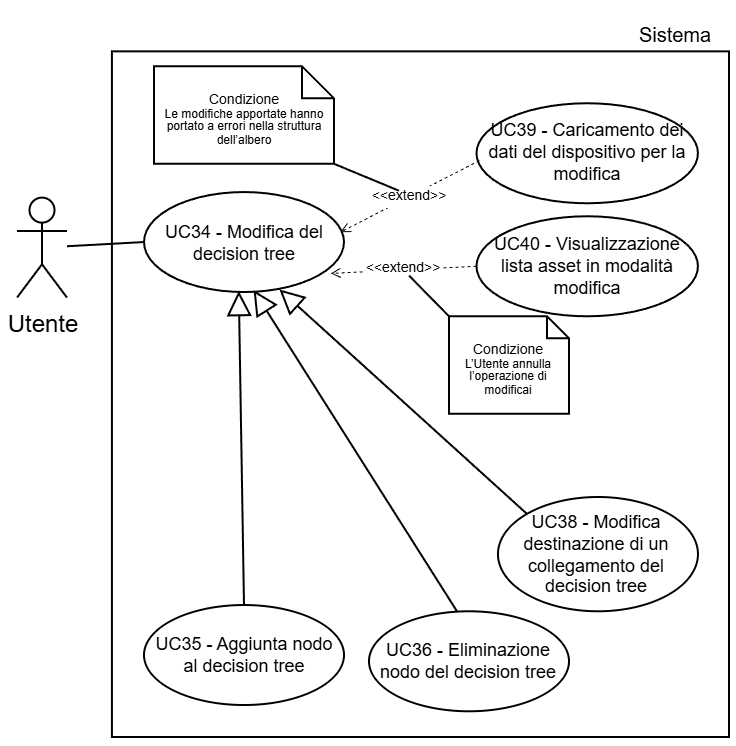

The diagram above was exported from draw.io. Its source (the exported page's mxGraphModel, read from the mxfile embedded in the PNG):
<mxGraphModel dx="1188" dy="619" grid="1" gridSize="30" guides="1" tooltips="1" connect="1" arrows="1" fold="1" page="1" pageScale="2" pageWidth="5000" pageHeight="5000" background="light-dark(#FFFFFF,#FFFFFF)" math="0" shadow="0">
  <root>
    <mxCell id="0" />
    <mxCell id="1" parent="0" />
    <mxCell id="2" parent="1" style="text;html=1;whiteSpace=wrap;strokeColor=none;fillColor=none;align=center;verticalAlign=middle;rounded=0;fontFamily=Helvetica;fontSize=10;fontColor=light-dark(#000000,#000000);labelBackgroundColor=none;" value="Sistema" vertex="1">
      <mxGeometry height="30" width="54.5" x="8135.5" y="1764.0600000000002" as="geometry" />
    </mxCell>
    <mxCell id="3" parent="1" style="whiteSpace=wrap;html=1;strokeColor=light-dark(#000000,#000000);align=center;verticalAlign=top;fontFamily=Helvetica;fontSize=12;fontColor=default;fillColor=light-dark(#FFFFFF,#FFFFFF);strokeWidth=1;" value="" vertex="1">
      <mxGeometry height="342.82" width="308.54" x="7881.46" y="1787.18" as="geometry" />
    </mxCell>
    <mxCell id="4" parent="1" style="shape=umlActor;verticalLabelPosition=bottom;verticalAlign=top;html=1;outlineConnect=0;strokeColor=light-dark(#000000,#000000);fillColor=light-dark(#FFFFFF,transparent);" value="&lt;font style=&quot;color: light-dark(rgb(0, 0, 0), rgb(0, 0, 0));&quot;&gt;Utente&lt;/font&gt;" vertex="1">
      <mxGeometry height="50" width="25" x="7834" y="1860.3100000000002" as="geometry" />
    </mxCell>
    <mxCell id="5" parent="1" style="ellipse;whiteSpace=wrap;html=1;strokeColor=light-dark(#000000,#000000);align=center;verticalAlign=middle;fontFamily=Helvetica;fontSize=9;fontColor=default;fillColor=light-dark(#FFFFFF, #ffffff);" value="&lt;font style=&quot;color: light-dark(rgb(0, 0, 0), rgb(0, 0, 0)); line-height: 100%;&quot;&gt;UC34 - Modifica del decision tree&lt;/font&gt;" vertex="1">
      <mxGeometry height="50" width="100" x="7897.5" y="1857.5200000000002" as="geometry" />
    </mxCell>
    <mxCell id="6" edge="1" parent="1" source="5" style="rounded=0;orthogonalLoop=1;jettySize=auto;html=1;exitX=0;exitY=0.5;exitDx=0;exitDy=0;strokeColor=light-dark(#000000,#000000);endArrow=none;endFill=0;" target="4">
      <mxGeometry relative="1" as="geometry" />
    </mxCell>
    <mxCell id="7" edge="1" parent="1" source="8" style="endArrow=open;endSize=4;dashed=1;html=1;rounded=0;strokeColor=light-dark(#000000,#000000);strokeWidth=0.5;align=center;verticalAlign=middle;fontFamily=Helvetica;fontSize=7;fontColor=light-dark(#000000,#000000);labelBackgroundColor=light-dark(#000000,#FFFFFF);jumpSize=6;curved=0;entryX=0.933;entryY=0.814;entryDx=0;entryDy=0;exitX=0;exitY=0.5;exitDx=0;exitDy=0;labelPosition=center;verticalLabelPosition=middle;labelBorderColor=default;entryPerimeter=0;" target="5" value="&amp;lt;&amp;lt;extend&amp;gt;&amp;gt;">
      <mxGeometry relative="1" width="160" as="geometry">
        <mxPoint x="8058.5" y="1837.4000000000003" as="sourcePoint" />
        <mxPoint x="7997.5" y="1836.4000000000003" as="targetPoint" />
      </mxGeometry>
    </mxCell>
    <mxCell id="8" parent="1" style="ellipse;whiteSpace=wrap;html=1;strokeColor=light-dark(#000000,#000000);align=center;verticalAlign=middle;fontFamily=Helvetica;fontSize=9;fontColor=default;fillColor=light-dark(#FFFFFF, #ffffff);" value="&lt;font style=&quot;color: light-dark(rgb(0, 0, 0), rgb(0, 0, 0)); line-height: 100%;&quot;&gt;UC40 - Visualizzazione lista asset in modalità modifica&lt;/font&gt;" vertex="1">
      <mxGeometry height="50" width="110.73" x="8063.75" y="1869.64" as="geometry" />
    </mxCell>
    <mxCell id="9" parent="1" style="shape=note;size=11;whiteSpace=wrap;html=1;strokeColor=light-dark(#000000,#000000);align=center;verticalAlign=middle;fontFamily=Helvetica;fontSize=7;fontColor=default;labelBackgroundColor=none;fillColor=light-dark(#FFFFFF,#FFFFFF);spacing=3;strokeWidth=1;spacingTop=6;" value="&lt;div style=&quot;line-height: 90%;&quot;&gt;&lt;font style=&quot;color: light-dark(rgb(0, 0, 0), rgb(0, 0, 0));&quot;&gt;Condizione&lt;/font&gt;&lt;div&gt;&lt;span id=&quot;docs-internal-guid-caf54f7a-7fff-3423-d8c9-518d23ddce13&quot;&gt;&lt;span style=&quot;font-family: Arial, sans-serif; background-color: transparent; font-variant-numeric: normal; font-variant-east-asian: normal; font-variant-alternates: normal; font-variant-position: normal; font-variant-emoji: normal; vertical-align: baseline; white-space-collapse: preserve;&quot;&gt;&lt;font style=&quot;font-size: 6px; color: light-dark(rgb(0, 0, 0), rgb(0, 0, 0)); line-height: 110%;&quot;&gt;L’Utente annulla l’operazione di modificai&lt;/font&gt;&lt;/span&gt;&lt;/span&gt;&lt;/div&gt;&lt;/div&gt;" vertex="1">
      <mxGeometry height="48.75" width="60" x="8050" y="1919.64" as="geometry" />
    </mxCell>
    <mxCell id="10" edge="1" parent="1" style="endArrow=none;endFill=0;endSize=12;html=1;rounded=0;strokeColor=light-dark(#000000,#000000);startSize=9;strokeWidth=1;entryX=0;entryY=0;entryDx=0;entryDy=0;entryPerimeter=0;" target="9" value="">
      <mxGeometry relative="1" width="160" as="geometry">
        <Array as="points" />
        <mxPoint x="8030" y="1899.29" as="sourcePoint" />
        <mxPoint x="8053.700000000001" y="1927.1375000000003" as="targetPoint" />
      </mxGeometry>
    </mxCell>
    <mxCell id="11" parent="1" style="ellipse;whiteSpace=wrap;html=1;strokeColor=light-dark(#000000,#000000);align=center;verticalAlign=middle;fontFamily=Helvetica;fontSize=9;fontColor=default;fillColor=light-dark(#FFFFFF, #ffffff);" value="&lt;font style=&quot;color: light-dark(rgb(0, 0, 0), rgb(0, 0, 0)); line-height: 100%;&quot;&gt;UC39 - Caricamento dei dati del dispositivo per la modifica&lt;/font&gt;" vertex="1">
      <mxGeometry height="50" width="110.73" x="8063.75" y="1813.13" as="geometry" />
    </mxCell>
    <mxCell id="12" edge="1" parent="1" source="11" style="endArrow=open;endSize=4;dashed=1;html=1;rounded=0;strokeColor=light-dark(#000000,#000000);strokeWidth=0.5;align=center;verticalAlign=middle;fontFamily=Helvetica;fontSize=7;fontColor=light-dark(#000000,#000000);labelBackgroundColor=light-dark(#000000,#FFFFFF);jumpSize=6;curved=0;entryX=0.982;entryY=0.402;entryDx=0;entryDy=0;exitX=0.013;exitY=0.573;exitDx=0;exitDy=0;labelPosition=center;verticalLabelPosition=middle;labelBorderColor=default;exitPerimeter=0;entryPerimeter=0;" target="5" value="&amp;lt;&amp;lt;extend&amp;gt;&amp;gt;">
      <mxGeometry relative="1" width="160" as="geometry">
        <mxPoint x="8077.23" y="1879.5600000000002" as="sourcePoint" />
        <mxPoint x="7994.23" y="1831.5600000000002" as="targetPoint" />
      </mxGeometry>
    </mxCell>
    <mxCell id="13" parent="1" style="shape=note;size=16;whiteSpace=wrap;html=1;strokeColor=light-dark(#000000,#000000);align=center;verticalAlign=middle;fontFamily=Helvetica;fontSize=7;fontColor=default;labelBackgroundColor=none;fillColor=light-dark(#FFFFFF,#FFFFFF);spacing=3;strokeWidth=1;spacingTop=6;" value="&lt;div style=&quot;line-height: 90%;&quot;&gt;&lt;font style=&quot;color: light-dark(rgb(0, 0, 0), rgb(0, 0, 0));&quot;&gt;Condizione&lt;/font&gt;&lt;div&gt;&lt;span id=&quot;docs-internal-guid-caf54f7a-7fff-3423-d8c9-518d23ddce13&quot;&gt;&lt;span style=&quot;font-family: Arial, sans-serif; background-color: transparent; font-variant-numeric: normal; font-variant-east-asian: normal; font-variant-alternates: normal; font-variant-position: normal; font-variant-emoji: normal; vertical-align: baseline; white-space-collapse: preserve;&quot;&gt;&lt;font style=&quot;font-size: 6px; color: light-dark(rgb(0, 0, 0), rgb(0, 0, 0)); line-height: 110%;&quot;&gt;Le modifiche apportate hanno portato a errori nella struttura dell’albero&lt;/font&gt;&lt;/span&gt;&lt;/span&gt;&lt;/div&gt;&lt;/div&gt;" vertex="1">
      <mxGeometry height="48.75" width="90" x="7902.5" y="1794.65" as="geometry" />
    </mxCell>
    <mxCell id="14" edge="1" parent="1" style="endArrow=none;endFill=0;endSize=12;html=1;rounded=0;strokeColor=light-dark(#000000,#000000);startSize=9;strokeWidth=1;entryX=1;entryY=1;entryDx=0;entryDy=0;entryPerimeter=0;" target="13" value="">
      <mxGeometry relative="1" width="160" as="geometry">
        <Array as="points" />
        <mxPoint x="8025" y="1856.8799999999999" as="sourcePoint" />
        <mxPoint x="7991.280000000001" y="1832.39625" as="targetPoint" />
      </mxGeometry>
    </mxCell>
    <mxCell id="15" edge="1" parent="1" source="16" style="endArrow=block;endFill=0;html=1;rounded=0;strokeWidth=1;entryX=0.474;entryY=0.99;entryDx=0;entryDy=0;entryPerimeter=0;exitX=0.5;exitY=0;exitDx=0;exitDy=0;startArrow=none;startFill=0;endSize=10;strokeColor=light-dark(#000000,#000000);" target="5" value="">
      <mxGeometry relative="1" width="160" as="geometry">
        <mxPoint x="7917.5" y="2002.63" as="sourcePoint" />
        <mxPoint x="7990" y="2024.38" as="targetPoint" />
      </mxGeometry>
    </mxCell>
    <mxCell id="16" parent="1" style="ellipse;whiteSpace=wrap;html=1;strokeColor=light-dark(#000000,#000000);align=center;verticalAlign=middle;fontFamily=Helvetica;fontSize=9;fontColor=default;fillColor=light-dark(#FFFFFF,#FFFFFF);" value="&lt;font style=&quot;color: light-dark(rgb(0, 0, 0), rgb(0, 0, 0)); line-height: 100%;&quot;&gt;UC35 - Aggiunta nodo al decision tree&lt;/font&gt;" vertex="1">
      <mxGeometry height="50" width="100" x="7897.5" y="2064.01" as="geometry" />
    </mxCell>
    <mxCell id="17" parent="1" style="ellipse;whiteSpace=wrap;html=1;strokeColor=light-dark(#000000,#000000);align=center;verticalAlign=middle;fontFamily=Helvetica;fontSize=9;fontColor=default;fillColor=light-dark(#FFFFFF,#FFFFFF);" value="&lt;font style=&quot;color: light-dark(rgb(0, 0, 0), rgb(0, 0, 0)); line-height: 100%;&quot;&gt;UC36 - Eliminazione nodo del decision tree&lt;/font&gt;" vertex="1">
      <mxGeometry height="50" width="100" x="8010" y="2067.14" as="geometry" />
    </mxCell>
    <mxCell id="18" edge="1" parent="1" source="17" style="endArrow=block;endFill=0;html=1;rounded=0;strokeWidth=1;entryX=0.548;entryY=0.981;entryDx=0;entryDy=0;entryPerimeter=0;exitX=0.442;exitY=0.007;exitDx=0;exitDy=0;startArrow=none;startFill=0;endSize=10;strokeColor=light-dark(#000000,#000000);exitPerimeter=0;" target="5" value="">
      <mxGeometry relative="1" width="160" as="geometry">
        <mxPoint x="7986.77" y="2160.44" as="sourcePoint" />
        <mxPoint x="7983.77" y="2003.44" as="targetPoint" />
      </mxGeometry>
    </mxCell>
    <mxCell id="19" parent="1" style="ellipse;whiteSpace=wrap;html=1;strokeColor=light-dark(#000000,#000000);align=center;verticalAlign=middle;fontFamily=Helvetica;fontSize=9;fontColor=default;fillColor=light-dark(#FFFFFF,#FFFFFF);" value="&lt;font style=&quot;color: light-dark(rgb(0, 0, 0), rgb(0, 0, 0)); line-height: 100%;&quot;&gt;UC38 - Modifica destinazione di un collegamento del decision tree&lt;/font&gt;" vertex="1">
      <mxGeometry height="57.14" width="100" x="8074.48" y="2010" as="geometry" />
    </mxCell>
    <mxCell id="20" edge="1" parent="1" source="19" style="endArrow=block;endFill=0;html=1;rounded=0;strokeWidth=1;entryX=0.677;entryY=0.974;entryDx=0;entryDy=0;entryPerimeter=0;exitX=0;exitY=0;exitDx=0;exitDy=0;startArrow=none;startFill=0;endSize=10;strokeColor=light-dark(#000000,#000000);" target="5" value="">
      <mxGeometry relative="1" width="160" as="geometry">
        <mxPoint x="8084" y="2100" as="sourcePoint" />
        <mxPoint x="7982" y="1937" as="targetPoint" />
      </mxGeometry>
    </mxCell>
  </root>
</mxGraphModel>